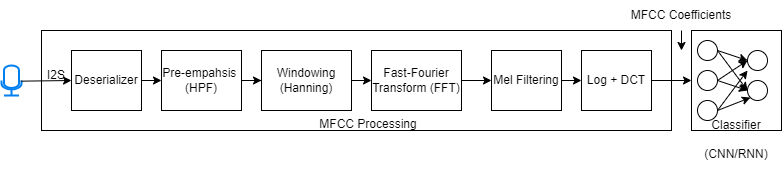

The diagram above was exported from draw.io. Its source (the exported page's mxGraphModel, read from the mxfile embedded in the PNG):
<mxGraphModel dx="1020" dy="544" grid="1" gridSize="10" guides="1" tooltips="1" connect="1" arrows="1" fold="1" page="1" pageScale="1" pageWidth="827" pageHeight="1169" math="0" shadow="0">
  <root>
    <mxCell id="WIyWlLk6GJQsqaUBKTNV-0" />
    <mxCell id="WIyWlLk6GJQsqaUBKTNV-1" parent="WIyWlLk6GJQsqaUBKTNV-0" />
    <mxCell id="eoYMzKTAUGF3MjimPR_Q-30" value="" style="rounded=0;whiteSpace=wrap;html=1;" parent="WIyWlLk6GJQsqaUBKTNV-1" vertex="1">
      <mxGeometry x="70" y="140" width="630" height="100" as="geometry" />
    </mxCell>
    <mxCell id="eoYMzKTAUGF3MjimPR_Q-23" style="edgeStyle=orthogonalEdgeStyle;rounded=0;orthogonalLoop=1;jettySize=auto;html=1;exitX=1;exitY=0.5;exitDx=0;exitDy=0;entryX=0;entryY=0.5;entryDx=0;entryDy=0;" parent="WIyWlLk6GJQsqaUBKTNV-1" source="eoYMzKTAUGF3MjimPR_Q-1" target="eoYMzKTAUGF3MjimPR_Q-3" edge="1">
      <mxGeometry relative="1" as="geometry" />
    </mxCell>
    <mxCell id="eoYMzKTAUGF3MjimPR_Q-1" value="&lt;span style=&quot;background-color: initial;&quot;&gt;Windowing&lt;/span&gt;&lt;div&gt;&lt;span style=&quot;background-color: initial;&quot;&gt;(Hanning)&lt;/span&gt;&lt;/div&gt;" style="rounded=0;whiteSpace=wrap;html=1;" parent="WIyWlLk6GJQsqaUBKTNV-1" vertex="1">
      <mxGeometry x="290" y="160" width="90" height="60" as="geometry" />
    </mxCell>
    <mxCell id="eoYMzKTAUGF3MjimPR_Q-2" value="" style="html=1;verticalLabelPosition=bottom;align=center;labelBackgroundColor=#ffffff;verticalAlign=top;strokeWidth=2;strokeColor=#0080F0;shadow=0;dashed=0;shape=mxgraph.ios7.icons.microphone;" parent="WIyWlLk6GJQsqaUBKTNV-1" vertex="1">
      <mxGeometry x="30" y="175" width="20" height="30" as="geometry" />
    </mxCell>
    <mxCell id="eoYMzKTAUGF3MjimPR_Q-24" style="edgeStyle=orthogonalEdgeStyle;rounded=0;orthogonalLoop=1;jettySize=auto;html=1;exitX=1;exitY=0.5;exitDx=0;exitDy=0;entryX=0;entryY=0.5;entryDx=0;entryDy=0;" parent="WIyWlLk6GJQsqaUBKTNV-1" source="eoYMzKTAUGF3MjimPR_Q-3" target="eoYMzKTAUGF3MjimPR_Q-4" edge="1">
      <mxGeometry relative="1" as="geometry" />
    </mxCell>
    <mxCell id="eoYMzKTAUGF3MjimPR_Q-3" value="Fast-Fourier Transform (FFT)" style="rounded=0;whiteSpace=wrap;html=1;" parent="WIyWlLk6GJQsqaUBKTNV-1" vertex="1">
      <mxGeometry x="400" y="160" width="90" height="60" as="geometry" />
    </mxCell>
    <mxCell id="eoYMzKTAUGF3MjimPR_Q-25" style="edgeStyle=orthogonalEdgeStyle;rounded=0;orthogonalLoop=1;jettySize=auto;html=1;exitX=1;exitY=0.5;exitDx=0;exitDy=0;entryX=0;entryY=0.5;entryDx=0;entryDy=0;" parent="WIyWlLk6GJQsqaUBKTNV-1" source="eoYMzKTAUGF3MjimPR_Q-4" target="eoYMzKTAUGF3MjimPR_Q-5" edge="1">
      <mxGeometry relative="1" as="geometry" />
    </mxCell>
    <mxCell id="eoYMzKTAUGF3MjimPR_Q-4" value="Mel Filtering" style="rounded=0;whiteSpace=wrap;html=1;" parent="WIyWlLk6GJQsqaUBKTNV-1" vertex="1">
      <mxGeometry x="520" y="160" width="70" height="60" as="geometry" />
    </mxCell>
    <mxCell id="eoYMzKTAUGF3MjimPR_Q-26" style="edgeStyle=orthogonalEdgeStyle;rounded=0;orthogonalLoop=1;jettySize=auto;html=1;exitX=1;exitY=0.5;exitDx=0;exitDy=0;entryX=0;entryY=0.5;entryDx=0;entryDy=0;" parent="WIyWlLk6GJQsqaUBKTNV-1" source="eoYMzKTAUGF3MjimPR_Q-5" target="eoYMzKTAUGF3MjimPR_Q-20" edge="1">
      <mxGeometry relative="1" as="geometry" />
    </mxCell>
    <mxCell id="eoYMzKTAUGF3MjimPR_Q-5" value="Log + DCT" style="rounded=0;whiteSpace=wrap;html=1;" parent="WIyWlLk6GJQsqaUBKTNV-1" vertex="1">
      <mxGeometry x="610" y="160" width="70" height="60" as="geometry" />
    </mxCell>
    <mxCell id="eoYMzKTAUGF3MjimPR_Q-21" value="" style="group" parent="WIyWlLk6GJQsqaUBKTNV-1" vertex="1" connectable="0">
      <mxGeometry x="720" y="140" width="90" height="100" as="geometry" />
    </mxCell>
    <mxCell id="eoYMzKTAUGF3MjimPR_Q-20" value="" style="rounded=0;whiteSpace=wrap;html=1;" parent="eoYMzKTAUGF3MjimPR_Q-21" vertex="1">
      <mxGeometry width="90" height="100" as="geometry" />
    </mxCell>
    <mxCell id="eoYMzKTAUGF3MjimPR_Q-6" value="" style="ellipse;whiteSpace=wrap;html=1;aspect=fixed;" parent="eoYMzKTAUGF3MjimPR_Q-21" vertex="1">
      <mxGeometry x="6" y="10" width="20" height="20" as="geometry" />
    </mxCell>
    <mxCell id="eoYMzKTAUGF3MjimPR_Q-8" value="" style="ellipse;whiteSpace=wrap;html=1;aspect=fixed;" parent="eoYMzKTAUGF3MjimPR_Q-21" vertex="1">
      <mxGeometry x="6" y="40" width="20" height="20" as="geometry" />
    </mxCell>
    <mxCell id="eoYMzKTAUGF3MjimPR_Q-9" value="" style="ellipse;whiteSpace=wrap;html=1;aspect=fixed;" parent="eoYMzKTAUGF3MjimPR_Q-21" vertex="1">
      <mxGeometry x="6" y="70" width="20" height="20" as="geometry" />
    </mxCell>
    <mxCell id="eoYMzKTAUGF3MjimPR_Q-10" value="" style="ellipse;whiteSpace=wrap;html=1;aspect=fixed;" parent="eoYMzKTAUGF3MjimPR_Q-21" vertex="1">
      <mxGeometry x="56" y="20" width="20" height="20" as="geometry" />
    </mxCell>
    <mxCell id="eoYMzKTAUGF3MjimPR_Q-11" value="" style="ellipse;whiteSpace=wrap;html=1;aspect=fixed;" parent="eoYMzKTAUGF3MjimPR_Q-21" vertex="1">
      <mxGeometry x="56" y="50" width="20" height="20" as="geometry" />
    </mxCell>
    <mxCell id="eoYMzKTAUGF3MjimPR_Q-13" value="" style="endArrow=classic;html=1;rounded=0;exitX=1;exitY=0.5;exitDx=0;exitDy=0;entryX=0;entryY=0.5;entryDx=0;entryDy=0;" parent="eoYMzKTAUGF3MjimPR_Q-21" source="eoYMzKTAUGF3MjimPR_Q-6" target="eoYMzKTAUGF3MjimPR_Q-10" edge="1">
      <mxGeometry width="50" height="50" relative="1" as="geometry">
        <mxPoint x="36" y="-60" as="sourcePoint" />
        <mxPoint x="86" y="-110" as="targetPoint" />
      </mxGeometry>
    </mxCell>
    <mxCell id="eoYMzKTAUGF3MjimPR_Q-14" value="" style="endArrow=classic;html=1;rounded=0;exitX=1;exitY=0.5;exitDx=0;exitDy=0;entryX=0;entryY=0.5;entryDx=0;entryDy=0;" parent="eoYMzKTAUGF3MjimPR_Q-21" source="eoYMzKTAUGF3MjimPR_Q-6" target="eoYMzKTAUGF3MjimPR_Q-11" edge="1">
      <mxGeometry width="50" height="50" relative="1" as="geometry">
        <mxPoint x="36" y="-60" as="sourcePoint" />
        <mxPoint x="86" y="-110" as="targetPoint" />
      </mxGeometry>
    </mxCell>
    <mxCell id="eoYMzKTAUGF3MjimPR_Q-15" value="" style="endArrow=classic;html=1;rounded=0;exitX=1;exitY=0.5;exitDx=0;exitDy=0;entryX=0;entryY=0.5;entryDx=0;entryDy=0;" parent="eoYMzKTAUGF3MjimPR_Q-21" source="eoYMzKTAUGF3MjimPR_Q-8" target="eoYMzKTAUGF3MjimPR_Q-10" edge="1">
      <mxGeometry width="50" height="50" relative="1" as="geometry">
        <mxPoint x="36" y="-60" as="sourcePoint" />
        <mxPoint x="86" y="-110" as="targetPoint" />
      </mxGeometry>
    </mxCell>
    <mxCell id="eoYMzKTAUGF3MjimPR_Q-16" value="" style="endArrow=classic;html=1;rounded=0;exitX=1;exitY=0.5;exitDx=0;exitDy=0;entryX=0;entryY=0.5;entryDx=0;entryDy=0;" parent="eoYMzKTAUGF3MjimPR_Q-21" source="eoYMzKTAUGF3MjimPR_Q-8" target="eoYMzKTAUGF3MjimPR_Q-11" edge="1">
      <mxGeometry width="50" height="50" relative="1" as="geometry">
        <mxPoint x="36" y="-60" as="sourcePoint" />
        <mxPoint x="86" y="-110" as="targetPoint" />
      </mxGeometry>
    </mxCell>
    <mxCell id="eoYMzKTAUGF3MjimPR_Q-18" value="" style="endArrow=classic;html=1;rounded=0;exitX=1;exitY=0.5;exitDx=0;exitDy=0;" parent="eoYMzKTAUGF3MjimPR_Q-21" source="eoYMzKTAUGF3MjimPR_Q-9" edge="1">
      <mxGeometry width="50" height="50" relative="1" as="geometry">
        <mxPoint x="36" y="-60" as="sourcePoint" />
        <mxPoint x="56" y="40" as="targetPoint" />
      </mxGeometry>
    </mxCell>
    <mxCell id="eoYMzKTAUGF3MjimPR_Q-19" value="" style="endArrow=classic;html=1;rounded=0;exitX=1;exitY=0.5;exitDx=0;exitDy=0;entryX=0;entryY=1;entryDx=0;entryDy=0;" parent="eoYMzKTAUGF3MjimPR_Q-21" source="eoYMzKTAUGF3MjimPR_Q-9" target="eoYMzKTAUGF3MjimPR_Q-11" edge="1">
      <mxGeometry width="50" height="50" relative="1" as="geometry">
        <mxPoint x="36" y="-60" as="sourcePoint" />
        <mxPoint x="86" y="-110" as="targetPoint" />
      </mxGeometry>
    </mxCell>
    <mxCell id="zQZU54eB6tLAeW39PDsI-9" style="edgeStyle=orthogonalEdgeStyle;rounded=0;orthogonalLoop=1;jettySize=auto;html=1;exitX=0.5;exitY=1;exitDx=0;exitDy=0;" edge="1" parent="eoYMzKTAUGF3MjimPR_Q-21" source="zQZU54eB6tLAeW39PDsI-8">
      <mxGeometry relative="1" as="geometry">
        <mxPoint x="-10" y="20" as="targetPoint" />
      </mxGeometry>
    </mxCell>
    <mxCell id="zQZU54eB6tLAeW39PDsI-8" value="MFCC Coefficients" style="text;strokeColor=none;align=center;fillColor=none;html=1;verticalAlign=middle;whiteSpace=wrap;rounded=0;" vertex="1" parent="eoYMzKTAUGF3MjimPR_Q-21">
      <mxGeometry x="-80" y="-30" width="140" height="30" as="geometry" />
    </mxCell>
    <mxCell id="eoYMzKTAUGF3MjimPR_Q-22" value="" style="endArrow=classic;html=1;rounded=0;exitX=0.967;exitY=0.522;exitDx=0;exitDy=0;exitPerimeter=0;entryX=0;entryY=0.5;entryDx=0;entryDy=0;" parent="WIyWlLk6GJQsqaUBKTNV-1" source="eoYMzKTAUGF3MjimPR_Q-2" target="zQZU54eB6tLAeW39PDsI-2" edge="1">
      <mxGeometry width="50" height="50" relative="1" as="geometry">
        <mxPoint x="400" y="290" as="sourcePoint" />
        <mxPoint x="60" y="190" as="targetPoint" />
      </mxGeometry>
    </mxCell>
    <mxCell id="eoYMzKTAUGF3MjimPR_Q-32" value="Classifier" style="text;strokeColor=none;align=center;fillColor=none;html=1;verticalAlign=middle;whiteSpace=wrap;rounded=0;" parent="WIyWlLk6GJQsqaUBKTNV-1" vertex="1">
      <mxGeometry x="735" y="220" width="60" height="30" as="geometry" />
    </mxCell>
    <mxCell id="eoYMzKTAUGF3MjimPR_Q-33" value="MFCC Processing" style="text;strokeColor=none;align=center;fillColor=none;html=1;verticalAlign=middle;whiteSpace=wrap;rounded=0;" parent="WIyWlLk6GJQsqaUBKTNV-1" vertex="1">
      <mxGeometry x="330" y="220" width="134" height="28.71" as="geometry" />
    </mxCell>
    <mxCell id="zQZU54eB6tLAeW39PDsI-3" value="" style="edgeStyle=orthogonalEdgeStyle;rounded=0;orthogonalLoop=1;jettySize=auto;html=1;" edge="1" parent="WIyWlLk6GJQsqaUBKTNV-1" source="zQZU54eB6tLAeW39PDsI-0" target="eoYMzKTAUGF3MjimPR_Q-1">
      <mxGeometry relative="1" as="geometry" />
    </mxCell>
    <mxCell id="zQZU54eB6tLAeW39PDsI-0" value="Pre-empahsis&amp;nbsp;&lt;br&gt;&lt;div&gt;(HPF)&lt;/div&gt;" style="rounded=0;whiteSpace=wrap;html=1;" vertex="1" parent="WIyWlLk6GJQsqaUBKTNV-1">
      <mxGeometry x="190" y="160" width="80" height="60" as="geometry" />
    </mxCell>
    <mxCell id="zQZU54eB6tLAeW39PDsI-4" style="edgeStyle=orthogonalEdgeStyle;rounded=0;orthogonalLoop=1;jettySize=auto;html=1;exitX=1;exitY=0.5;exitDx=0;exitDy=0;entryX=0;entryY=0.5;entryDx=0;entryDy=0;" edge="1" parent="WIyWlLk6GJQsqaUBKTNV-1" source="zQZU54eB6tLAeW39PDsI-2" target="zQZU54eB6tLAeW39PDsI-0">
      <mxGeometry relative="1" as="geometry" />
    </mxCell>
    <mxCell id="zQZU54eB6tLAeW39PDsI-2" value="Deserializer" style="rounded=0;whiteSpace=wrap;html=1;" vertex="1" parent="WIyWlLk6GJQsqaUBKTNV-1">
      <mxGeometry x="100" y="160" width="70" height="60" as="geometry" />
    </mxCell>
    <mxCell id="zQZU54eB6tLAeW39PDsI-7" value="I2S" style="text;strokeColor=none;align=center;fillColor=none;html=1;verticalAlign=middle;whiteSpace=wrap;rounded=0;" vertex="1" parent="WIyWlLk6GJQsqaUBKTNV-1">
      <mxGeometry x="60" y="170" width="50" height="30" as="geometry" />
    </mxCell>
    <mxCell id="zQZU54eB6tLAeW39PDsI-10" value="(CNN/RNN)" style="text;strokeColor=none;align=center;fillColor=none;html=1;verticalAlign=middle;whiteSpace=wrap;rounded=0;" vertex="1" parent="WIyWlLk6GJQsqaUBKTNV-1">
      <mxGeometry x="725" y="248.71" width="80" height="30" as="geometry" />
    </mxCell>
  </root>
</mxGraphModel>